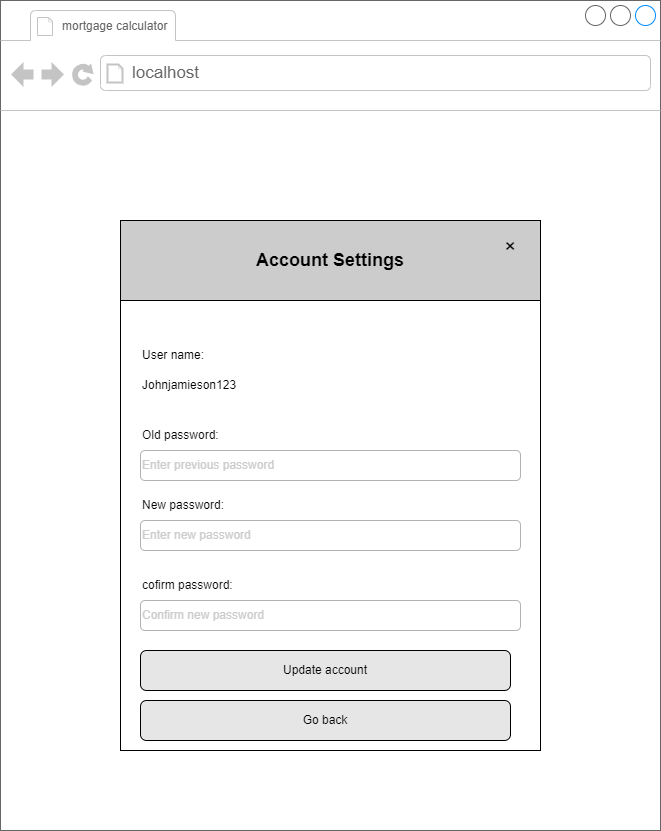

The diagram above was exported from draw.io. Its source (the exported page's mxGraphModel, read from the mxfile embedded in the PNG):
<mxGraphModel dx="898" dy="535" grid="1" gridSize="10" guides="1" tooltips="1" connect="1" arrows="1" fold="1" page="1" pageScale="1" pageWidth="850" pageHeight="1100" math="0" shadow="0">
  <root>
    <mxCell id="0" />
    <mxCell id="1" parent="0" />
    <mxCell id="bzppXRtdbMCrvC8VhTmT-1" value="" style="strokeWidth=1;shadow=0;dashed=0;align=center;html=1;shape=mxgraph.mockup.containers.browserWindow;rSize=0;strokeColor=#666666;strokeColor2=#008cff;strokeColor3=#c4c4c4;mainText=,;recursiveResize=0;" parent="1" vertex="1">
      <mxGeometry x="110" y="60" width="660" height="830" as="geometry" />
    </mxCell>
    <mxCell id="bzppXRtdbMCrvC8VhTmT-2" value="&lt;font style=&quot;font-size: 12px;&quot;&gt;mortgage calculator&amp;nbsp;&lt;/font&gt;" style="strokeWidth=1;shadow=0;dashed=0;align=center;html=1;shape=mxgraph.mockup.containers.anchor;fontSize=17;fontColor=#666666;align=left;whiteSpace=wrap;" parent="bzppXRtdbMCrvC8VhTmT-1" vertex="1">
      <mxGeometry x="60" y="12" width="180" height="26" as="geometry" />
    </mxCell>
    <mxCell id="bzppXRtdbMCrvC8VhTmT-3" value="localhost" style="strokeWidth=1;shadow=0;dashed=0;align=center;html=1;shape=mxgraph.mockup.containers.anchor;rSize=0;fontSize=17;fontColor=#666666;align=left;" parent="bzppXRtdbMCrvC8VhTmT-1" vertex="1">
      <mxGeometry x="130" y="60" width="250" height="26" as="geometry" />
    </mxCell>
    <mxCell id="kTP6T_knrm7_F-6DjXJx-23" value="" style="shape=partialRectangle;html=1;whiteSpace=wrap;connectable=0;fillColor=none;top=0;left=0;bottom=0;right=0;align=left;spacingLeft=6;overflow=hidden;strokeColor=inherit;fontSize=16;" parent="bzppXRtdbMCrvC8VhTmT-1" vertex="1">
      <mxGeometry x="187" y="320" width="383" height="30" as="geometry">
        <mxRectangle width="383" height="30" as="alternateBounds" />
      </mxGeometry>
    </mxCell>
    <mxCell id="b8fRc0LGCGswQHQvz7Ze-1" value="" style="rounded=0;whiteSpace=wrap;html=1;" parent="bzppXRtdbMCrvC8VhTmT-1" vertex="1">
      <mxGeometry x="120" y="220" width="420" height="530" as="geometry" />
    </mxCell>
    <mxCell id="b8fRc0LGCGswQHQvz7Ze-4" value="User name:&amp;nbsp;" style="text;html=1;strokeColor=none;fillColor=none;align=left;verticalAlign=middle;whiteSpace=wrap;rounded=0;" parent="bzppXRtdbMCrvC8VhTmT-1" vertex="1">
      <mxGeometry x="140" y="340" width="130" height="30" as="geometry" />
    </mxCell>
    <mxCell id="b8fRc0LGCGswQHQvz7Ze-9" value="&lt;font style=&quot;font-size: 18px;&quot;&gt;&lt;b&gt;Account Settings&lt;/b&gt;&lt;/font&gt;" style="rounded=0;whiteSpace=wrap;html=1;fillColor=#CCCCCC;" parent="bzppXRtdbMCrvC8VhTmT-1" vertex="1">
      <mxGeometry x="120" y="220" width="420" height="80" as="geometry" />
    </mxCell>
    <mxCell id="b8fRc0LGCGswQHQvz7Ze-10" value="Update account" style="rounded=1;whiteSpace=wrap;html=1;fillColor=#E6E6E6;" parent="bzppXRtdbMCrvC8VhTmT-1" vertex="1">
      <mxGeometry x="140" y="650" width="370" height="40" as="geometry" />
    </mxCell>
    <mxCell id="Px4rk7UUyrWs6QJMs1Ct-2" value="&lt;font style=&quot;font-size: 20px;&quot;&gt;×&lt;/font&gt;" style="text;html=1;strokeColor=none;fillColor=none;align=center;verticalAlign=middle;whiteSpace=wrap;rounded=0;" parent="bzppXRtdbMCrvC8VhTmT-1" vertex="1">
      <mxGeometry x="480" y="230" width="60" height="30" as="geometry" />
    </mxCell>
    <mxCell id="8sYZG2dkULdJK0QHiivl-2" value="Old password:" style="text;html=1;strokeColor=none;fillColor=none;align=left;verticalAlign=middle;whiteSpace=wrap;rounded=0;" vertex="1" parent="bzppXRtdbMCrvC8VhTmT-1">
      <mxGeometry x="140" y="420" width="130" height="30" as="geometry" />
    </mxCell>
    <mxCell id="8sYZG2dkULdJK0QHiivl-3" value="&lt;font color=&quot;#cccccc&quot;&gt;Enter previous password&lt;/font&gt;" style="rounded=1;whiteSpace=wrap;html=1;align=left;strokeColor=#B3B3B3;" vertex="1" parent="bzppXRtdbMCrvC8VhTmT-1">
      <mxGeometry x="140" y="450" width="380" height="30" as="geometry" />
    </mxCell>
    <mxCell id="8sYZG2dkULdJK0QHiivl-4" value="New password:" style="text;html=1;strokeColor=none;fillColor=none;align=left;verticalAlign=middle;whiteSpace=wrap;rounded=0;" vertex="1" parent="bzppXRtdbMCrvC8VhTmT-1">
      <mxGeometry x="140" y="490" width="130" height="30" as="geometry" />
    </mxCell>
    <mxCell id="8sYZG2dkULdJK0QHiivl-5" value="&lt;font color=&quot;#cccccc&quot;&gt;Enter new password&lt;/font&gt;" style="rounded=1;whiteSpace=wrap;html=1;align=left;strokeColor=#B3B3B3;" vertex="1" parent="bzppXRtdbMCrvC8VhTmT-1">
      <mxGeometry x="140" y="520" width="380" height="30" as="geometry" />
    </mxCell>
    <mxCell id="8sYZG2dkULdJK0QHiivl-6" value="Johnjamieson123" style="text;html=1;strokeColor=none;fillColor=none;align=left;verticalAlign=middle;whiteSpace=wrap;rounded=0;" vertex="1" parent="bzppXRtdbMCrvC8VhTmT-1">
      <mxGeometry x="140" y="370" width="130" height="30" as="geometry" />
    </mxCell>
    <mxCell id="8sYZG2dkULdJK0QHiivl-7" value="cofirm password:" style="text;html=1;strokeColor=none;fillColor=none;align=left;verticalAlign=middle;whiteSpace=wrap;rounded=0;" vertex="1" parent="bzppXRtdbMCrvC8VhTmT-1">
      <mxGeometry x="140" y="570" width="130" height="30" as="geometry" />
    </mxCell>
    <mxCell id="8sYZG2dkULdJK0QHiivl-8" value="&lt;font color=&quot;#cccccc&quot;&gt;Confirm new password&lt;/font&gt;" style="rounded=1;whiteSpace=wrap;html=1;align=left;strokeColor=#B3B3B3;" vertex="1" parent="bzppXRtdbMCrvC8VhTmT-1">
      <mxGeometry x="140" y="600" width="380" height="30" as="geometry" />
    </mxCell>
    <mxCell id="8sYZG2dkULdJK0QHiivl-9" value="Go back" style="rounded=1;whiteSpace=wrap;html=1;fillColor=#E6E6E6;" vertex="1" parent="bzppXRtdbMCrvC8VhTmT-1">
      <mxGeometry x="140" y="700" width="370" height="40" as="geometry" />
    </mxCell>
  </root>
</mxGraphModel>